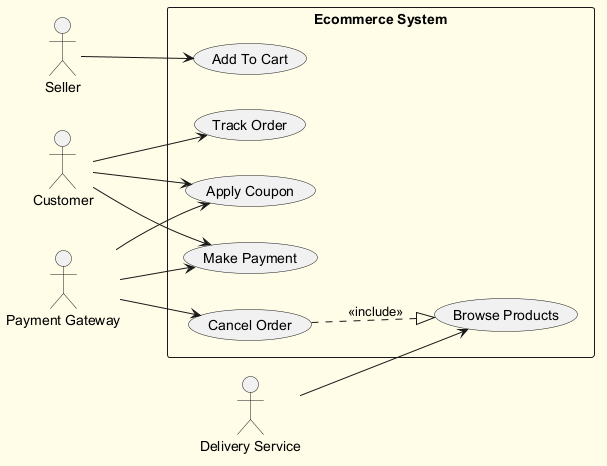

The diagram above was rendered by PlantUML. Its source (embedded in the PNG):
@startuml
skinparam backgroundColor #FFFDE7
skinparam classBackgroundColor #FFF9C4
skinparam classBorderColor #F57F17
left to right direction
actor "Seller" as Seller
actor "Customer" as Customer
actor "Delivery Service" as DeliveryService
actor "Payment Gateway" as PaymentGateway
rectangle "Ecommerce System" {
  usecase "Browse Products" as UC_BrowseProducts
  usecase "Make Payment" as UC_MakePayment
  usecase "Track Order" as UC_TrackOrder
  usecase "Apply Coupon" as UC_ApplyCoupon
  usecase "Add To Cart" as UC_AddToCart
  usecase "Cancel Order" as UC_CancelOrder
}
Seller --> UC_AddToCart
Customer --> UC_MakePayment
Customer --> UC_ApplyCoupon
Customer --> UC_TrackOrder
DeliveryService --> UC_BrowseProducts
PaymentGateway --> UC_ApplyCoupon
PaymentGateway --> UC_MakePayment
PaymentGateway --> UC_CancelOrder
UC_CancelOrder ..|> UC_BrowseProducts : <<include>>
@enduml